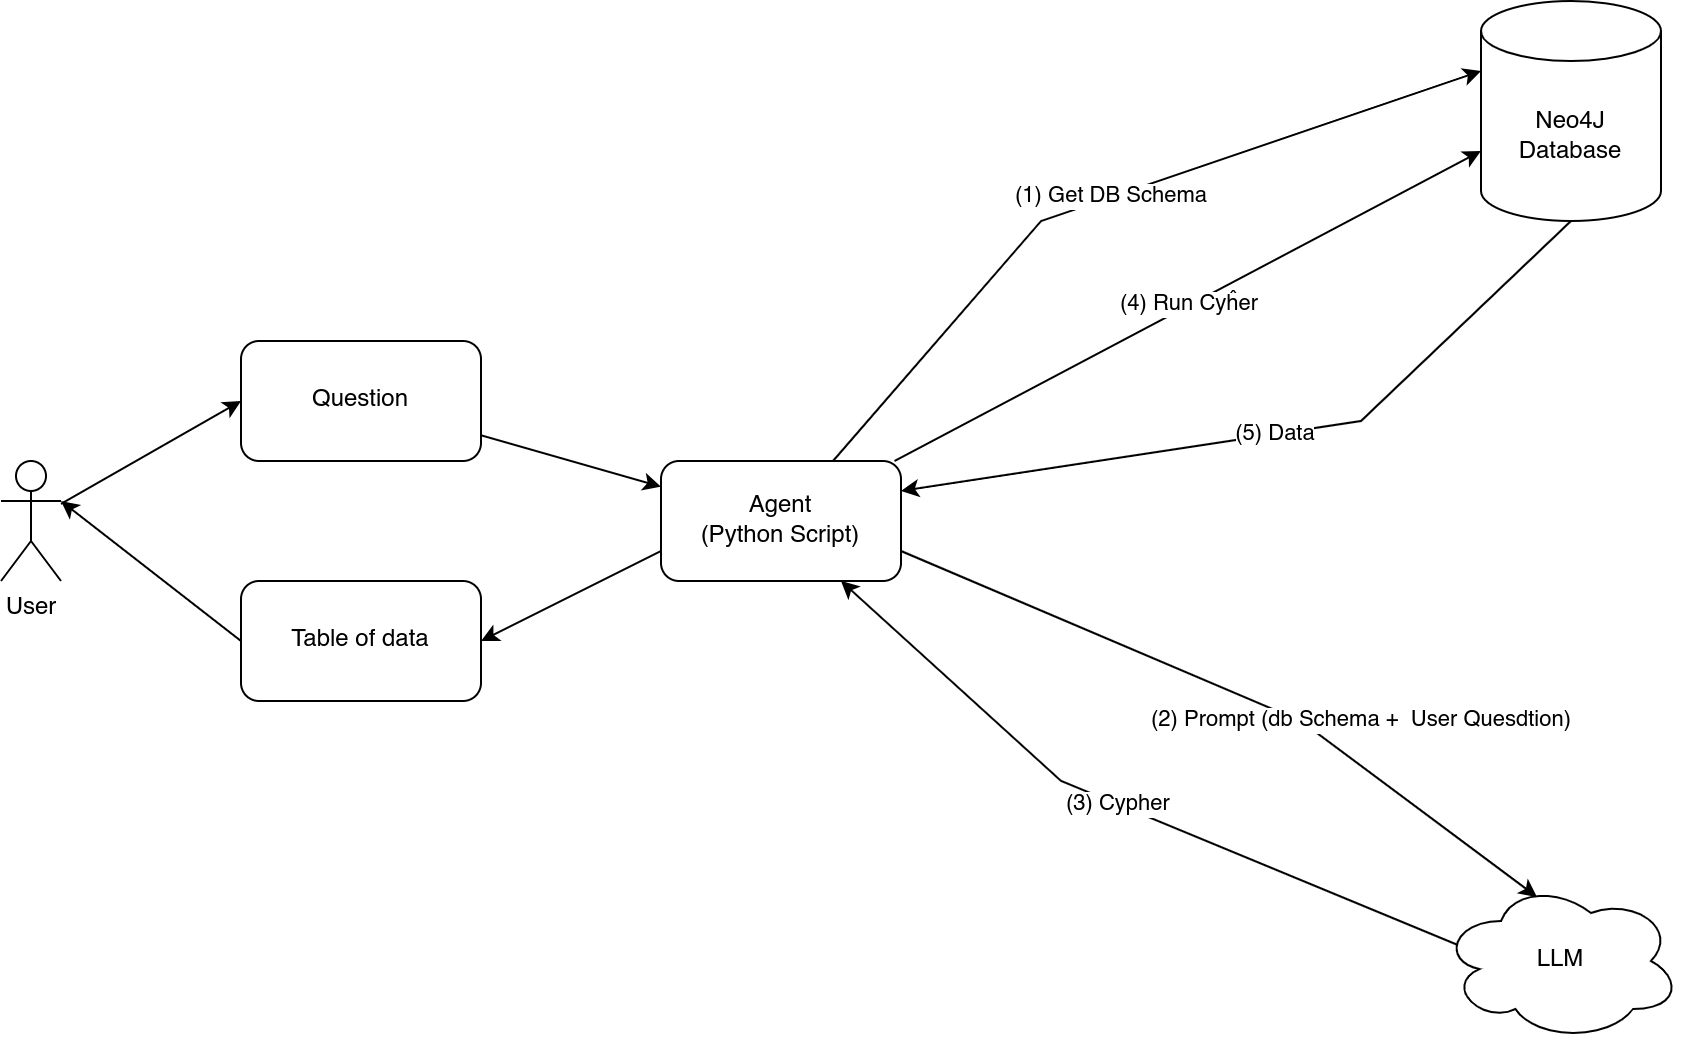

The diagram above was exported from draw.io. Its source (the exported page's mxGraphModel, read from the mxfile embedded in the PNG):
<mxGraphModel dx="1434" dy="870" grid="1" gridSize="10" guides="1" tooltips="1" connect="1" arrows="1" fold="1" page="1" pageScale="1" pageWidth="1169" pageHeight="827" math="0" shadow="0">
  <root>
    <mxCell id="csJCpd4uN_65AeetwxaJ-0" />
    <mxCell id="csJCpd4uN_65AeetwxaJ-1" parent="csJCpd4uN_65AeetwxaJ-0" />
    <mxCell id="csJCpd4uN_65AeetwxaJ-16" style="rounded=0;orthogonalLoop=1;jettySize=auto;html=1;entryX=0;entryY=0.5;entryDx=0;entryDy=0;" parent="csJCpd4uN_65AeetwxaJ-1" source="csJCpd4uN_65AeetwxaJ-17" target="csJCpd4uN_65AeetwxaJ-19" edge="1">
      <mxGeometry relative="1" as="geometry" />
    </mxCell>
    <mxCell id="csJCpd4uN_65AeetwxaJ-17" value="User" style="shape=umlActor;verticalLabelPosition=bottom;verticalAlign=top;html=1;outlineConnect=0;" parent="csJCpd4uN_65AeetwxaJ-1" vertex="1">
      <mxGeometry x="140" y="370" width="30" height="60" as="geometry" />
    </mxCell>
    <mxCell id="csJCpd4uN_65AeetwxaJ-18" value="" style="rounded=0;orthogonalLoop=1;jettySize=auto;html=1;" parent="csJCpd4uN_65AeetwxaJ-1" source="csJCpd4uN_65AeetwxaJ-19" target="csJCpd4uN_65AeetwxaJ-20" edge="1">
      <mxGeometry relative="1" as="geometry" />
    </mxCell>
    <mxCell id="csJCpd4uN_65AeetwxaJ-19" value="Question" style="rounded=1;whiteSpace=wrap;html=1;" parent="csJCpd4uN_65AeetwxaJ-1" vertex="1">
      <mxGeometry x="260" y="310" width="120" height="60" as="geometry" />
    </mxCell>
    <mxCell id="jkJN0eRQrexyyq2vdYZ7-3" value="" style="rounded=0;orthogonalLoop=1;jettySize=auto;html=1;entryX=1;entryY=0.5;entryDx=0;entryDy=0;exitX=0;exitY=0.75;exitDx=0;exitDy=0;" parent="csJCpd4uN_65AeetwxaJ-1" source="csJCpd4uN_65AeetwxaJ-20" target="jkJN0eRQrexyyq2vdYZ7-2" edge="1">
      <mxGeometry relative="1" as="geometry" />
    </mxCell>
    <mxCell id="csJCpd4uN_65AeetwxaJ-20" value="Agent&lt;div&gt;(Python Script)&lt;/div&gt;" style="rounded=1;whiteSpace=wrap;html=1;" parent="csJCpd4uN_65AeetwxaJ-1" vertex="1">
      <mxGeometry x="470" y="370" width="120" height="60" as="geometry" />
    </mxCell>
    <mxCell id="csJCpd4uN_65AeetwxaJ-21" value="(5) Data" style="rounded=0;orthogonalLoop=1;jettySize=auto;html=1;entryX=1;entryY=0.25;entryDx=0;entryDy=0;exitX=0.5;exitY=1;exitDx=0;exitDy=0;exitPerimeter=0;" parent="csJCpd4uN_65AeetwxaJ-1" source="csJCpd4uN_65AeetwxaJ-22" target="csJCpd4uN_65AeetwxaJ-20" edge="1">
      <mxGeometry relative="1" as="geometry">
        <mxPoint x="860" y="320" as="sourcePoint" />
        <mxPoint x="600" y="395" as="targetPoint" />
        <Array as="points">
          <mxPoint x="820" y="350" />
        </Array>
      </mxGeometry>
    </mxCell>
    <mxCell id="csJCpd4uN_65AeetwxaJ-22" value="Neo4J Database" style="shape=cylinder3;whiteSpace=wrap;html=1;boundedLbl=1;backgroundOutline=1;size=15;" parent="csJCpd4uN_65AeetwxaJ-1" vertex="1">
      <mxGeometry x="880" y="140" width="90" height="110" as="geometry" />
    </mxCell>
    <mxCell id="csJCpd4uN_65AeetwxaJ-23" value="(1) Get DB Schema" style="rounded=0;orthogonalLoop=1;jettySize=auto;html=1;entryX=0;entryY=0;entryDx=0;entryDy=35;entryPerimeter=0;" parent="csJCpd4uN_65AeetwxaJ-1" source="csJCpd4uN_65AeetwxaJ-20" target="csJCpd4uN_65AeetwxaJ-22" edge="1">
      <mxGeometry relative="1" as="geometry">
        <Array as="points">
          <mxPoint x="660" y="250" />
        </Array>
      </mxGeometry>
    </mxCell>
    <mxCell id="csJCpd4uN_65AeetwxaJ-24" value="(3) Cypher&amp;nbsp;" style="rounded=0;orthogonalLoop=1;jettySize=auto;html=1;entryX=0.75;entryY=1;entryDx=0;entryDy=0;exitX=0.07;exitY=0.4;exitDx=0;exitDy=0;exitPerimeter=0;" parent="csJCpd4uN_65AeetwxaJ-1" source="csJCpd4uN_65AeetwxaJ-25" target="csJCpd4uN_65AeetwxaJ-20" edge="1">
      <mxGeometry relative="1" as="geometry">
        <mxPoint x="858.4000000000001" y="632" as="sourcePoint" />
        <mxPoint x="550" y="450" as="targetPoint" />
        <Array as="points">
          <mxPoint x="670" y="530" />
        </Array>
      </mxGeometry>
    </mxCell>
    <mxCell id="csJCpd4uN_65AeetwxaJ-25" value="LLM" style="ellipse;shape=cloud;whiteSpace=wrap;html=1;" parent="csJCpd4uN_65AeetwxaJ-1" vertex="1">
      <mxGeometry x="860" y="580" width="120" height="80" as="geometry" />
    </mxCell>
    <mxCell id="csJCpd4uN_65AeetwxaJ-26" value="(2) Prompt (db Schema +&amp;nbsp; User Quesdtion)" style="rounded=0;orthogonalLoop=1;jettySize=auto;html=1;entryX=0.4;entryY=0.1;entryDx=0;entryDy=0;entryPerimeter=0;exitX=1;exitY=0.75;exitDx=0;exitDy=0;" parent="csJCpd4uN_65AeetwxaJ-1" source="csJCpd4uN_65AeetwxaJ-20" target="csJCpd4uN_65AeetwxaJ-25" edge="1">
      <mxGeometry x="0.3243" y="18" relative="1" as="geometry">
        <Array as="points">
          <mxPoint x="790" y="500" />
        </Array>
        <mxPoint as="offset" />
      </mxGeometry>
    </mxCell>
    <mxCell id="csJCpd4uN_65AeetwxaJ-27" value="(4) Run Cyĥer" style="rounded=0;orthogonalLoop=1;jettySize=auto;html=1;entryX=0;entryY=0;entryDx=0;entryDy=75;entryPerimeter=0;" parent="csJCpd4uN_65AeetwxaJ-1" source="csJCpd4uN_65AeetwxaJ-20" target="csJCpd4uN_65AeetwxaJ-22" edge="1">
      <mxGeometry relative="1" as="geometry" />
    </mxCell>
    <mxCell id="jkJN0eRQrexyyq2vdYZ7-2" value="Table of data" style="rounded=1;whiteSpace=wrap;html=1;" parent="csJCpd4uN_65AeetwxaJ-1" vertex="1">
      <mxGeometry x="260" y="430" width="120" height="60" as="geometry" />
    </mxCell>
    <mxCell id="jkJN0eRQrexyyq2vdYZ7-4" style="rounded=0;orthogonalLoop=1;jettySize=auto;html=1;entryX=1;entryY=0.3333333333333333;entryDx=0;entryDy=0;entryPerimeter=0;exitX=0;exitY=0.5;exitDx=0;exitDy=0;" parent="csJCpd4uN_65AeetwxaJ-1" source="jkJN0eRQrexyyq2vdYZ7-2" target="csJCpd4uN_65AeetwxaJ-17" edge="1">
      <mxGeometry relative="1" as="geometry" />
    </mxCell>
  </root>
</mxGraphModel>